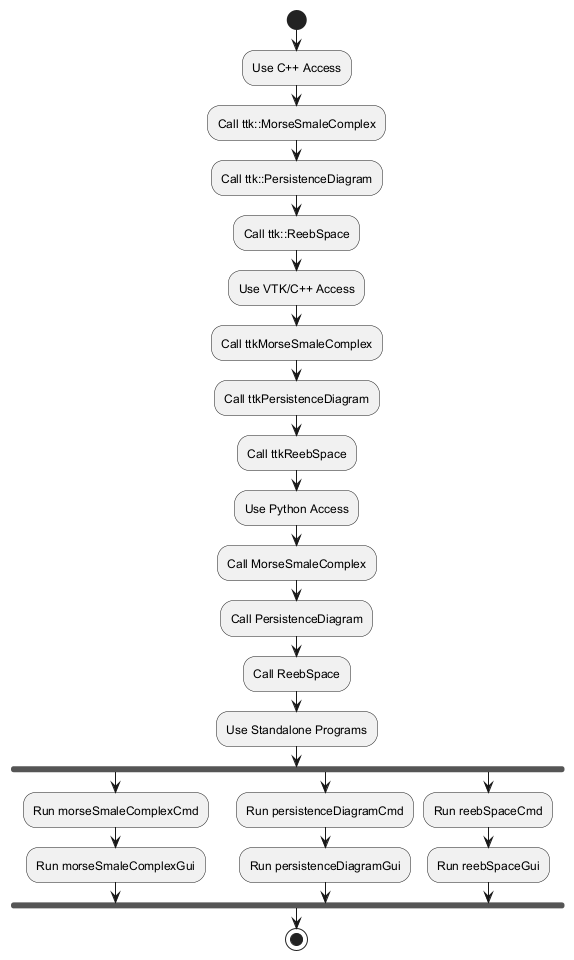

The diagram above was rendered by PlantUML. Its source (embedded in the PNG):
@startuml
start
:Use C++ Access;
:Call ttk::MorseSmaleComplex;
:Call ttk::PersistenceDiagram;
:Call ttk::ReebSpace;

:Use VTK/C++ Access;
:Call ttkMorseSmaleComplex;
:Call ttkPersistenceDiagram;
:Call ttkReebSpace;

:Use Python Access;
:Call MorseSmaleComplex;
:Call PersistenceDiagram;
:Call ReebSpace;

:Use Standalone Programs;
fork
  :Run morseSmaleComplexCmd;
  :Run morseSmaleComplexGui;
fork again
  :Run persistenceDiagramCmd;
  :Run persistenceDiagramGui;
fork again
  :Run reebSpaceCmd;
  :Run reebSpaceGui;
endfork

stop
@enduml